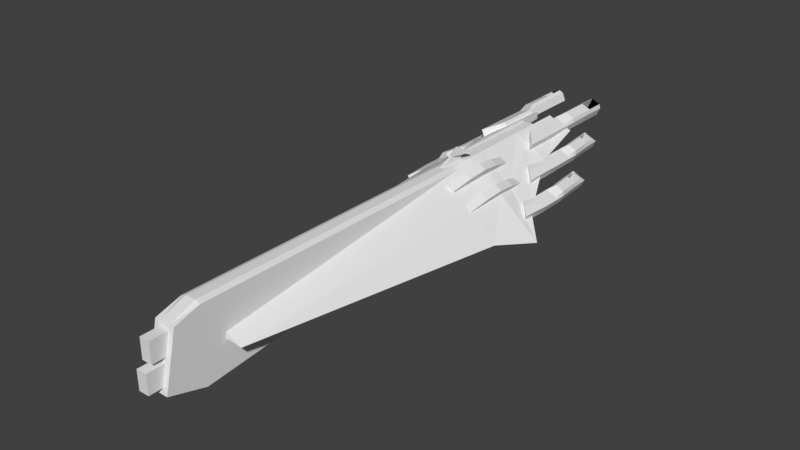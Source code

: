 # Source: AllianceCarrier.blend  (saved by Blender 2.79.0; exported with 4.5.12 LTS)
import bpy
from mathutils import Matrix  # noqa: F401  (used for matrix-valued properties, if any)

bpy.ops.wm.read_factory_settings(use_empty=True)
scene = bpy.context.scene
scene.name = 'Scene'

# ---- collections
col_collection_1 = bpy.data.collections.new('Collection 1'); scene.collection.children.link(col_collection_1)

# ---- world
world_world = bpy.data.worlds.new('World'); scene.world = world_world
world_world.color = (0.05088, 0.05088, 0.05088)
world_world.use_sun_shadow = False
world_world.sun_shadow_jitter_overblur = 0.0
world_world.cycles.sampling_method = 'MANUAL'

# ---- meshes
me_cube_004 = bpy.data.meshes.new('Cube.004')
me_cube_004.from_pydata([(1.053, -6.774, -0.6691), (1.55, -6.774, 0.1986), (1.053, 5.863, -0.6691), (1.574, 5.863, 0.2401), (2.203, -6.774, -1.329), (2.701, -6.774, -0.4613), (2.203, 5.863, -1.329), (2.724, 5.863, -0.4198), (1.053, 2.703, -0.6691), (1.053, -0.4558, -0.6691), (1.053, -3.615, -0.6691), (2.048, -3.615, 1.066), (2.277, -0.4558, 1.465), (2.048, 2.703, 1.066), (2.203, -3.615, -1.329), (2.203, -0.4558, -1.329), (2.203, 2.703, -1.329), (3.198, 2.703, 0.4058), (3.427, -0.4558, 0.8046), (3.198, -3.615, 0.4058), (-1.892, -6.774, 1.792), (-1.394, -6.774, 2.66), (-1.892, 5.863, 1.792), (-1.371, 5.863, 2.701), (-0.742, -6.774, 1.132), (-0.2441, -6.774, 2.0), (-0.742, 5.863, 1.132), (-0.2203, 5.863, 2.041), (-1.892, 2.703, 1.792), (-1.892, -0.4558, 1.792), (-1.892, -3.615, 1.792), (-0.8969, -3.615, 3.527), (-0.6681, -0.4558, 3.926), (-0.8969, 2.703, 3.527), (-0.742, -3.615, 1.132), (-0.742, -0.4558, 1.132), (-0.742, 2.703, 1.132), (0.2533, 2.703, 2.867), (0.4821, -0.4558, 3.266), (0.2533, -3.615, 2.867)], [], [(8, 13, 3, 2), (2, 3, 7, 6), (14, 19, 5, 4), (4, 5, 1, 0), (10, 14, 4, 0), (19, 11, 1, 5), (7, 3, 13, 17), (17, 13, 12, 18), (18, 12, 11, 19), (2, 6, 16, 8), (8, 16, 15, 9), (9, 15, 14, 10), (6, 7, 17, 16), (16, 17, 18, 15), (15, 18, 19, 14), (0, 1, 11, 10), (10, 11, 12, 9), (9, 12, 13, 8), (28, 33, 23, 22), (22, 23, 27, 26), (34, 39, 25, 24), (24, 25, 21, 20), (30, 34, 24, 20), (39, 31, 21, 25), (27, 23, 33, 37), (37, 33, 32, 38), (38, 32, 31, 39), (22, 26, 36, 28), (28, 36, 35, 29), (29, 35, 34, 30), (26, 27, 37, 36), (36, 37, 38, 35), (35, 38, 39, 34), (20, 21, 31, 30), (30, 31, 32, 29), (29, 32, 33, 28)])
me_cube_004.use_remesh_preserve_volume = False
me_cube_004.use_remesh_preserve_attributes = False
me_cube_004.use_mirror_vertex_groups = False
me_cube_004.update()
me_cube_003 = bpy.data.meshes.new('Cube.003')
me_cube_003.from_pydata([(0.0, -3.838, -0.3862), (0.0, -3.688, 0.2501), (0.0, 1.832, -0.1948), (0.0, 1.832, 0.3637), (0.1221, -3.838, -0.3862), (0.1221, -3.688, 0.2501), (0.1221, 1.832, -0.1948), (0.1221, 1.832, 0.3379), (0.0, -1.373, -0.1888), (0.0, -0.933, 0.3637), (0.1221, -1.373, -0.1888), (0.1221, -0.933, 0.3379), (0.0, -3.391, -0.5598), (0.1221, -3.391, 0.3379), (0.0, -3.391, 0.3637), (0.1221, -3.391, -0.5194), (0.0, -1.43, 0.3637), (0.1221, -1.768, -0.3673), (0.0, -1.768, -0.3673), (0.1221, -1.43, 0.3379), (0.2081, 2.13, 0.3305), (0.3833, 2.13, 0.2754), (0.1934, -3.127, -0.1098), (0.3006, -3.127, -0.1664), (0.08872, 2.13, 0.3935), (0.08872, 2.13, 0.3056), (0.08872, -3.127, -0.04596), (0.08872, -3.127, -0.1376), (0.5291, 0.5085, 0.08303), (1.028, 0.5085, -0.351), (0.08872, 0.5085, 0.3831), (0.08872, 0.5085, -0.05191), (0.4963, 0.73, 0.08303), (0.08872, 0.73, -0.05191), (0.7953, 0.73, -0.1474), (0.08872, 0.73, 0.3831), (0.2455, 1.43, 0.3108), (0.08872, 1.43, 0.2466), (0.4826, 1.43, 0.1569), (0.08872, 1.43, 0.3935), (0.8144, 0.01324, -0.2542), (0.08872, 0.01324, 0.3277), (0.4798, 0.01324, 0.08303), (0.08872, 0.01324, -0.05191), (0.8243, 1.782, -0.1201), (0.7841, 1.78, -0.2045), (0.8299, 0.571, -0.1201), (0.8029, 0.6009, -0.2045), (0.6708, 1.775, -0.04673), (0.6306, 1.773, -0.1312), (0.6546, 0.7457, -0.04673), (0.6255, 0.7735, -0.1312), (0.6417, 1.552, -0.1312), (0.682, 1.554, -0.04673), (0.8355, 1.562, -0.1201), (0.7953, 1.56, -0.2045), (0.6748, 1.696, -0.04673), (0.788, 1.702, -0.2045), (0.6345, 1.694, -0.1312), (0.8283, 1.704, -0.1201), (0.738, 0.6686, -0.06074), (0.6599, 1.774, -0.1452), (0.6467, 0.7532, -0.1452), (0.7001, 1.776, -0.06073), (0.6711, 1.553, -0.1452), (0.7296, 1.556, -0.02237), (0.7205, 1.699, -0.02638), (0.6638, 1.696, -0.1452), (0.7845, 0.6213, -0.1915), (0.7969, 1.781, -0.107), (0.8264, 1.561, -0.06862), (0.8173, 1.704, -0.07263), (0.8115, 0.5914, -0.107), (0.7567, 1.779, -0.1915), (0.7679, 1.558, -0.1915), (0.7606, 1.701, -0.1915), (0.6683, 1.27, -0.1312), (0.8623, 1.27, -0.1201), (0.7086, 1.27, -0.04673), (0.822, 1.27, -0.2045), (0.6977, 1.27, -0.1452), (0.7585, 1.27, -0.0177), (0.8554, 1.27, -0.06395), (0.7946, 1.27, -0.1915), (0.6683, 1.156, -0.1312), (0.8623, 1.156, -0.1201), (0.6977, 1.156, -0.1452), (0.738, 1.156, -0.06073), (0.8349, 1.156, -0.107), (0.7946, 1.156, -0.1915), (0.7086, 1.156, -0.04673), (0.822, 1.156, -0.2045), (0.6683, 0.9413, -0.1312), (0.8623, 0.9413, -0.1201), (0.6977, 0.9413, -0.1452), (0.738, 0.9413, -0.06073), (0.8349, 0.9413, -0.107), (0.7946, 0.9413, -0.1915), (0.7086, 0.9413, -0.04673), (0.822, 0.9413, -0.2045), (0.565, 2.434, 0.08931), (0.5248, 2.432, 0.004812), (0.5964, 0.994, 0.08933), (0.5694, 1.024, 0.00484), (0.4115, 2.427, 0.1626), (0.3713, 2.425, 0.07806), (0.421, 1.169, 0.1626), (0.3919, 1.196, 0.07807), (0.3825, 2.204, 0.07807), (0.4227, 2.206, 0.1626), (0.5762, 2.214, 0.08931), (0.536, 2.212, 0.004819), (0.4154, 2.348, 0.1626), (0.5288, 2.354, 0.004815), (0.3752, 2.346, 0.07806), (0.569, 2.356, 0.08931), (0.5044, 1.092, 0.1486), (0.4006, 2.426, 0.06407), (0.4132, 1.176, 0.06408), (0.4408, 2.428, 0.1486), (0.4118, 2.205, 0.06408), (0.4702, 2.208, 0.1869), (0.4611, 2.351, 0.1829), (0.4046, 2.348, 0.06408), (0.551, 1.044, 0.01792), (0.5376, 2.433, 0.1024), (0.5671, 2.213, 0.1408), (0.558, 2.356, 0.1367), (0.578, 1.014, 0.1024), (0.4974, 2.431, 0.01788), (0.5086, 2.21, 0.01789), (0.5014, 2.353, 0.01789), (0.409, 1.922, 0.07808), (0.6031, 1.922, 0.08933), (0.4493, 1.922, 0.1626), (0.5628, 1.922, 0.004836), (0.4384, 1.922, 0.0641), (0.4992, 1.922, 0.1916), (0.5961, 1.922, 0.1454), (0.5354, 1.922, 0.01791), (0.409, 1.808, 0.07808), (0.6031, 1.808, 0.08933), (0.4384, 1.808, 0.0641), (0.4787, 1.808, 0.1486), (0.5756, 1.808, 0.1024), (0.5354, 1.808, 0.01791), (0.4493, 1.808, 0.1626), (0.5628, 1.808, 0.004836), (0.409, 1.593, 0.07808), (0.6031, 1.593, 0.08933), (0.4384, 1.593, 0.0641), (0.4787, 1.593, 0.1486), (0.5756, 1.593, 0.1024), (0.5354, 1.593, 0.01791), (0.4493, 1.593, 0.1626), (0.5628, 1.593, 0.004836), (0.4006, 2.426, 0.06407), (0.4408, 2.428, 0.1486), (0.5376, 2.433, 0.1024), (0.4974, 2.431, 0.01788), (0.3164, 1.82, 0.2447), (0.1874, 1.82, 0.4039), (0.2888, 1.82, 0.2562), (0.3262, 1.82, 0.3463), (0.2179, 1.82, 0.3912), (0.1805, 1.82, 0.3012), (0.3538, 1.82, 0.3348), (0.1499, 1.82, 0.3139), (0.3164, 2.097, 0.2447), (0.1874, 2.097, 0.4039), (0.2888, 2.097, 0.2562), (0.3262, 2.097, 0.3463), (0.2179, 2.097, 0.3912), (0.1805, 2.097, 0.3012), (0.3538, 2.097, 0.3348), (0.1499, 2.097, 0.3139), (0.2888, 2.245, 0.2562), (0.3428, 2.245, 0.3862), (0.2345, 2.245, 0.4311), (0.1805, 2.245, 0.3012), (0.3164, 2.245, 0.2447), (0.1874, 2.245, 0.4039), (0.3538, 2.245, 0.3348), (0.1499, 2.245, 0.3139), (0.2888, 2.85, 0.2562), (0.2888, 2.615, 0.2562), (0.2888, 2.85, 0.2562), (0.3262, 1.387, 0.3463), (0.3428, 2.85, 0.3862), (0.3428, 2.615, 0.3862), (0.3262, 2.85, 0.3463), (0.2888, 1.387, 0.2562), (0.1805, 2.85, 0.3012), (0.2345, 2.85, 0.4311), (0.2345, 2.615, 0.4311), (0.1805, 2.615, 0.3012), (0.2179, 2.85, 0.3912), (0.1805, 1.522, 0.3012), (0.1805, 2.85, 0.3012), (0.2179, 1.522, 0.3912), (0.3538, 2.85, 0.3348), (0.1499, 2.85, 0.3139), (0.3164, 2.85, 0.2447), (0.1874, 2.85, 0.4039), (0.3164, 2.615, 0.2447), (0.3538, 2.615, 0.3348), (0.1874, 2.615, 0.4039), (0.1499, 2.615, 0.3139), (0.1499, 1.585, 0.3139), (0.1874, 1.585, 0.4039), (0.1499, 2.85, 0.3139), (0.1874, 2.85, 0.4039), (0.3164, 1.361, 0.2447), (0.3538, 1.361, 0.3348), (0.3164, 2.85, 0.2447), (0.3538, 2.85, 0.3348), (0.0, 0.1161, 0.3542), (0.0, 0.298, 0.4532), (0.0, 0.4331, 0.3542), (0.0, 0.5109, 0.4532), (0.02128, 0.1161, 0.3542), (0.008296, 0.298, 0.4532), (0.02128, 0.4331, 0.3542), (0.008296, 0.5109, 0.4532), (0.0, 0.2873, 0.4495), (0.0, 0.2873, 0.4554), (0.0, 0.5267, 0.4495), (0.0, 0.5267, 0.4603), (0.01999, 0.2873, 0.4495), (0.01999, 0.2873, 0.4554), (0.1029, 0.5267, 0.4495), (0.1029, 0.5267, 0.4603), (0.06105, 1.832, -0.1948), (0.06105, 1.832, 0.3637), (0.06105, -3.838, -0.3862), (0.06105, -3.688, 0.2501), (0.06105, -0.933, 0.3637), (0.06105, -1.373, -0.1888), (0.06105, -3.391, 0.3637), (0.06105, -3.391, -0.5598), (0.06105, -1.768, -0.3673), (0.06105, -1.43, 0.3637), (0.0, -3.701, 0.1951), (0.0, 1.832, 0.3154), (0.1221, 1.832, 0.3154), (0.1221, -3.701, 0.1951), (0.1221, -0.971, 0.316), (0.1221, -3.391, 0.2884), (0.1221, -1.459, 0.3005), (0.06105, -3.701, 0.1951), (0.06105, 1.832, 0.3154), (0.0, 1.832, 0.1095), (0.1221, 1.832, 0.1095), (0.1221, -3.756, -0.03954), (0.1221, -1.133, 0.1122), (0.1221, -3.391, -0.03279), (0.1221, -1.584, 0.03098), (0.06105, -3.756, -0.03954), (0.06105, 1.832, 0.1095), (0.0, -3.756, -0.03954), (0.0, 1.832, 0.05877), (0.1221, 1.832, 0.05877), (0.1221, -3.77, -0.09732), (0.1221, -1.173, 0.06204), (0.1221, -3.391, -0.1119), (0.1221, -1.615, -0.0354), (0.06105, -3.77, -0.09732), (0.06105, 1.832, 0.05877), (0.0, -3.77, -0.09732), (0.0, 1.832, -0.1399), (0.1221, 1.832, -0.1399), (0.1221, -3.823, -0.3236), (0.1221, -1.33, -0.1345), (0.1221, -3.391, -0.4217), (0.1221, -1.735, -0.2954), (0.06105, -3.823, -0.3236), (0.06105, 1.832, -0.1399), (0.0, -3.823, -0.3236), (0.0, -3.913, -0.03954), (0.0, -3.913, 0.1951), (0.06105, -3.913, 0.1951), (0.06105, -3.913, -0.03954), (0.0, -3.982, -0.3236), (0.0, -3.984, -0.09732), (0.06105, -3.984, -0.09732), (0.06105, -3.982, -0.3236)], [], [(233, 3, 9, 236), (250, 233, 7, 244), (247, 13, 5, 245), (249, 235, 1, 242), (239, 15, 4, 234), (238, 14, 1, 235), (232, 6, 10, 237), (244, 7, 11, 246), (241, 16, 14, 238), (240, 17, 15, 239), (248, 19, 13, 247), (246, 11, 19, 248), (237, 10, 17, 240), (236, 9, 16, 241), (42, 40, 23, 22), (22, 23, 27, 26), (39, 37, 25, 24), (24, 25, 21, 20), (36, 39, 24, 20), (37, 38, 21, 25), (43, 40, 29, 31), (42, 41, 30, 28), (41, 43, 31, 30), (32, 34, 29, 28), (36, 38, 34, 32), (31, 29, 34, 33), (28, 30, 35, 32), (30, 31, 33, 35), (20, 21, 38, 36), (33, 34, 38, 37), (32, 35, 39, 36), (35, 33, 37, 39), (26, 27, 43, 41), (22, 26, 41, 42), (27, 23, 40, 43), (28, 29, 40, 42), (58, 56, 48, 49), (73, 69, 44, 45), (95, 98, 50, 60), (97, 99, 47, 68), (62, 60, 50, 51), (99, 93, 46, 47), (57, 59, 54, 55), (75, 57, 55, 74), (66, 56, 53, 65), (76, 78, 53, 52), (63, 48, 56, 66), (73, 45, 57, 75), (45, 44, 59, 57), (52, 53, 56, 58), (49, 61, 67, 58), (69, 63, 66, 71), (58, 67, 64, 52), (68, 72, 60, 62), (92, 94, 62, 51), (96, 95, 60, 72), (49, 48, 63, 61), (93, 96, 72, 46), (47, 46, 72, 68), (59, 71, 70, 54), (44, 69, 71, 59), (61, 73, 75, 67), (94, 97, 68, 62), (61, 63, 69, 73), (64, 74, 83, 80), (54, 70, 82, 77), (70, 65, 81, 82), (52, 64, 80, 76), (84, 90, 78, 76), (55, 54, 77, 79), (74, 55, 79, 83), (65, 53, 78, 81), (92, 98, 90, 84), (80, 83, 89, 86), (77, 82, 88, 85), (82, 81, 87, 88), (76, 80, 86, 84), (79, 77, 85, 91), (83, 79, 91, 89), (81, 78, 90, 87), (51, 50, 98, 92), (86, 89, 97, 94), (85, 88, 96, 93), (88, 87, 95, 96), (84, 86, 94, 92), (91, 85, 93, 99), (89, 91, 99, 97), (87, 90, 98, 95), (65, 64, 67, 66), (70, 71, 75, 74), (74, 64, 65, 70), (75, 71, 66, 67), (114, 112, 104, 105), (129, 125, 100, 101), (151, 154, 106, 116), (153, 155, 103, 124), (118, 116, 106, 107), (155, 149, 102, 103), (113, 115, 110, 111), (131, 113, 111, 130), (122, 112, 109, 121), (132, 134, 109, 108), (119, 104, 112, 122), (129, 101, 113, 131), (101, 100, 115, 113), (108, 109, 112, 114), (105, 117, 123, 114), (125, 119, 122, 127), (114, 123, 120, 108), (124, 128, 116, 118), (148, 150, 118, 107), (152, 151, 116, 128), (105, 104, 119, 117), (149, 152, 128, 102), (103, 102, 128, 124), (115, 127, 126, 110), (100, 125, 127, 115), (117, 129, 131, 123), (150, 153, 124, 118), (117, 119, 125, 129), (120, 130, 139, 136), (110, 126, 138, 133), (126, 121, 137, 138), (108, 120, 136, 132), (140, 146, 134, 132), (111, 110, 133, 135), (130, 111, 135, 139), (121, 109, 134, 137), (148, 154, 146, 140), (136, 139, 145, 142), (133, 138, 144, 141), (138, 137, 143, 144), (132, 136, 142, 140), (135, 133, 141, 147), (139, 135, 147, 145), (137, 134, 146, 143), (107, 106, 154, 148), (142, 145, 153, 150), (141, 144, 152, 149), (144, 143, 151, 152), (140, 142, 150, 148), (147, 141, 149, 155), (145, 147, 155, 153), (143, 146, 154, 151), (121, 120, 123, 122), (126, 127, 131, 130), (130, 120, 121, 126), (131, 127, 122, 123), (125, 119, 157, 158), (117, 129, 159, 156), (184, 188, 193, 192), (185, 195, 194, 189), (189, 188, 184, 185), (194, 195, 192, 193), (172, 169, 161, 164), (170, 168, 160, 162), (168, 174, 166, 160), (175, 173, 165, 167), (171, 172, 164, 163), (174, 171, 163, 166), (173, 170, 162, 165), (208, 209, 161, 167), (178, 181, 169, 172), (176, 180, 168, 170), (180, 182, 174, 168), (183, 179, 173, 175), (177, 178, 172, 171), (182, 177, 171, 174), (179, 176, 170, 173), (167, 161, 169, 175), (194, 206, 181, 178), (185, 204, 180, 176), (204, 205, 182, 180), (175, 169, 181, 183), (207, 195, 179, 183), (189, 194, 178, 177), (205, 189, 177, 182), (195, 185, 176, 179), (198, 196, 190, 186), (165, 162, 191, 197), (198, 186, 184, 192), (215, 190, 188, 200), (200, 188, 189, 205), (212, 213, 187, 191), (166, 163, 187, 213), (210, 211, 196, 198), (163, 164, 199, 187), (167, 165, 197, 208), (191, 187, 199, 197), (201, 192, 195, 207), (190, 196, 193, 188), (210, 198, 192, 201), (207, 206, 203, 201), (214, 215, 200, 202), (186, 214, 202, 184), (196, 211, 203, 193), (183, 181, 206, 207), (193, 203, 206, 194), (184, 202, 204, 185), (202, 200, 205, 204), (160, 166, 213, 212), (197, 199, 209, 208), (162, 160, 212, 191), (164, 161, 209, 199), (186, 190, 215, 214), (201, 203, 211, 210), (216, 217, 219, 218), (218, 219, 223, 222), (222, 223, 221, 220), (220, 221, 217, 216), (218, 222, 220, 216), (223, 219, 217, 221), (224, 225, 227, 226), (226, 227, 231, 230), (230, 231, 229, 228), (228, 229, 225, 224), (226, 230, 228, 224), (231, 227, 225, 229), (11, 236, 241, 19), (8, 237, 240, 18), (18, 240, 239, 12), (19, 241, 238, 13), (2, 232, 237, 8), (13, 238, 235, 5), (12, 239, 234, 0), (245, 5, 235, 249), (243, 3, 233, 250), (7, 233, 236, 11), (251, 243, 250, 258), (253, 245, 249, 257), (254, 246, 248, 256), (256, 248, 247, 255), (252, 244, 246, 254), (266, 268, 283, 284), (255, 247, 245, 253), (258, 250, 244, 252), (267, 258, 252, 261), (264, 255, 253, 262), (266, 257, 259, 268), (261, 252, 254, 263), (265, 256, 255, 264), (263, 254, 256, 265), (262, 253, 257, 266), (260, 251, 258, 267), (269, 260, 267, 276), (271, 262, 266, 275), (272, 263, 265, 274), (274, 265, 264, 273), (270, 261, 263, 272), (259, 257, 281, 278), (273, 264, 262, 271), (276, 267, 261, 270), (232, 276, 270, 6), (15, 273, 271, 4), (234, 275, 277, 0), (6, 270, 272, 10), (17, 274, 273, 15), (10, 272, 274, 17), (4, 271, 275, 234), (2, 269, 276, 232), (281, 280, 279, 278), (285, 284, 283, 282), (275, 266, 284, 285), (277, 275, 285, 282), (249, 242, 279, 280), (257, 249, 280, 281)])
me_cube_003.use_remesh_preserve_volume = False
me_cube_003.use_remesh_preserve_attributes = False
me_cube_003.use_mirror_vertex_groups = False
me_cube_003.update()

# ---- objects
ob_cube_001 = bpy.data.objects.new('Cube.001', me_cube_004)
ob_cube = bpy.data.objects.new('Cube', me_cube_003)

# ---- transforms, parenting, visibility, modifiers, constraints
ob_cube_001.location = (1.286, -1.807, 0.1367)
ob_cube_001.scale = (0.08135, 0.08135, 0.08135)
ob_cube_001.lineart.crease_threshold = 0.0
ob_cube.location = (0.9375, -2.34, 0.03627)
ob_cube.scale = (1.093, 1.093, 1.093)
ob_cube.lineart.crease_threshold = 0.0
_m = ob_cube.modifiers.new('Mirror', 'MIRROR')
_m.use_clip = True

# ---- collection membership
col_collection_1.objects.link(ob_cube_001)
col_collection_1.objects.link(ob_cube)

# ---- scene / render settings (as saved in the file)
scene.frame_start = 1; scene.frame_end = 250; scene.frame_set(1)
scene.render.engine = 'BLENDER_EEVEE_NEXT'
scene.render.resolution_percentage = 50
scene.render.dither_intensity = 0.0
scene.cycles.use_denoising = False
scene.cycles.samples = 128
scene.cycles.sampling_pattern = 'TABULATED_SOBOL'
scene.cycles.use_adaptive_sampling = False
scene.cycles.use_light_tree = False
scene.cycles.blur_glossy = 0.0
scene.cycles.sample_clamp_indirect = 0.0
scene.view_settings.view_transform = 'Standard'
bpy.context.view_layer.update()

# ---- added for rendering (the .blend has no active camera and no usable light): camera, sun
cam_auto = bpy.data.cameras.new('AutoCamera')
cam_auto.lens = 50.0
cam_auto.sensor_width = 36.0
cam_auto.clip_end = 1000.0
ob_auto_camera = bpy.data.objects.new('AutoCamera', cam_auto)
scene.collection.objects.link(ob_auto_camera)
ob_auto_camera.location = (8.22451, -11.7044, 5.81153)
ob_auto_camera.rotation_euler = (1.09748, -7.21219e-08, 0.694738)
scene.camera = ob_auto_camera
light_auto_sun = bpy.data.lights.new('AutoSun', 'SUN')
light_auto_sun.energy = 3.0
light_auto_sun.angle = 0.0523599
ob_auto_sun = bpy.data.objects.new('AutoSun', light_auto_sun)
scene.collection.objects.link(ob_auto_sun)
ob_auto_sun.rotation_euler = (0.872665, 0.174533, 0.523599)
bpy.context.view_layer.update()
